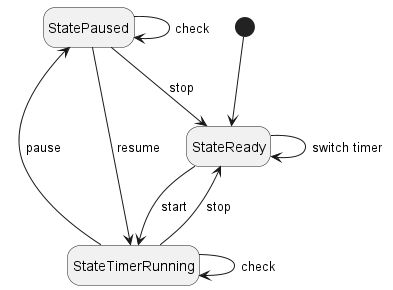

The diagram above was rendered by PlantUML. Its source (embedded in the PNG):
@startuml
'https://plantuml.com/class-diagram

hide empty description

[*] --> StateReady
StateReady --> StateReady: switch timer
StateReady --> StateTimerRunning: start
StateTimerRunning -up-> StateReady: stop
StateTimerRunning -up-> StatePaused: pause
StatePaused --> StateTimerRunning: resume
StatePaused --> StateReady: stop
StatePaused --> StatePaused: check
StateTimerRunning --> StateTimerRunning: check


@enduml